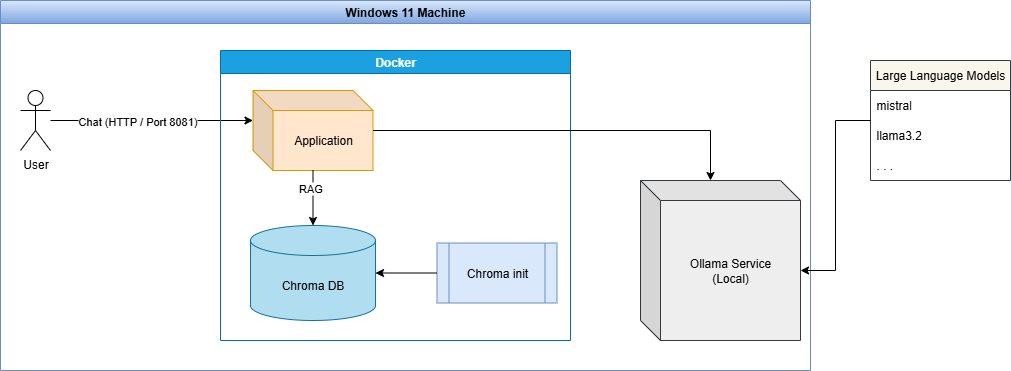

The diagram above was exported from draw.io. Its source (the exported page's mxGraphModel, read from the mxfile embedded in the PNG):
<mxGraphModel dx="1277" dy="958" grid="1" gridSize="10" guides="1" tooltips="1" connect="1" arrows="1" fold="1" page="1" pageScale="1" pageWidth="827" pageHeight="1169" math="0" shadow="0">
  <root>
    <mxCell id="0" />
    <mxCell id="1" parent="0" />
    <mxCell id="aLEHwR972HRS8R3vMf2F-10" value="Windows 11 Machine" style="swimlane;whiteSpace=wrap;html=1;fillColor=#dae8fc;gradientColor=#7ea6e0;strokeColor=#6c8ebf;" vertex="1" parent="1">
      <mxGeometry x="100" y="420" width="810" height="370" as="geometry" />
    </mxCell>
    <mxCell id="aLEHwR972HRS8R3vMf2F-25" style="edgeStyle=orthogonalEdgeStyle;rounded=0;orthogonalLoop=1;jettySize=auto;html=1;entryX=0;entryY=0;entryDx=0;entryDy=30;entryPerimeter=0;" edge="1" parent="aLEHwR972HRS8R3vMf2F-10" source="aLEHwR972HRS8R3vMf2F-3" target="aLEHwR972HRS8R3vMf2F-2">
      <mxGeometry relative="1" as="geometry" />
    </mxCell>
    <mxCell id="aLEHwR972HRS8R3vMf2F-26" value="Chat (HTTP / Port 8081)" style="edgeLabel;html=1;align=center;verticalAlign=middle;resizable=0;points=[];" vertex="1" connectable="0" parent="aLEHwR972HRS8R3vMf2F-25">
      <mxGeometry x="-0.1529" relative="1" as="geometry">
        <mxPoint as="offset" />
      </mxGeometry>
    </mxCell>
    <mxCell id="aLEHwR972HRS8R3vMf2F-3" value="User" style="shape=umlActor;verticalLabelPosition=bottom;verticalAlign=top;html=1;outlineConnect=0;" vertex="1" parent="aLEHwR972HRS8R3vMf2F-10">
      <mxGeometry x="20" y="90" width="30" height="60" as="geometry" />
    </mxCell>
    <mxCell id="aLEHwR972HRS8R3vMf2F-9" value="Docker" style="swimlane;whiteSpace=wrap;html=1;fillColor=#1ba1e2;fontColor=#ffffff;strokeColor=#006EAF;" vertex="1" parent="aLEHwR972HRS8R3vMf2F-10">
      <mxGeometry x="220" y="50" width="350" height="290" as="geometry" />
    </mxCell>
    <mxCell id="aLEHwR972HRS8R3vMf2F-2" value="Application" style="shape=cube;whiteSpace=wrap;html=1;boundedLbl=1;backgroundOutline=1;darkOpacity=0.05;darkOpacity2=0.1;fillColor=#ffe6cc;strokeColor=#d79b00;" vertex="1" parent="aLEHwR972HRS8R3vMf2F-9">
      <mxGeometry x="32.5" y="40" width="120" height="80" as="geometry" />
    </mxCell>
    <mxCell id="aLEHwR972HRS8R3vMf2F-4" value="Chroma init" style="shape=process;whiteSpace=wrap;html=1;backgroundOutline=1;fillColor=#dae8fc;strokeColor=#6c8ebf;" vertex="1" parent="aLEHwR972HRS8R3vMf2F-9">
      <mxGeometry x="216.5" y="192.5" width="120" height="60" as="geometry" />
    </mxCell>
    <mxCell id="aLEHwR972HRS8R3vMf2F-14" value="Chroma DB" style="shape=cylinder3;whiteSpace=wrap;html=1;boundedLbl=1;backgroundOutline=1;size=15;fillColor=#b1ddf0;strokeColor=#10739e;" vertex="1" parent="aLEHwR972HRS8R3vMf2F-9">
      <mxGeometry x="30" y="175" width="125" height="95" as="geometry" />
    </mxCell>
    <mxCell id="aLEHwR972HRS8R3vMf2F-21" style="edgeStyle=orthogonalEdgeStyle;rounded=0;orthogonalLoop=1;jettySize=auto;html=1;entryX=0.5;entryY=0;entryDx=0;entryDy=0;entryPerimeter=0;" edge="1" parent="aLEHwR972HRS8R3vMf2F-9" source="aLEHwR972HRS8R3vMf2F-2" target="aLEHwR972HRS8R3vMf2F-14">
      <mxGeometry relative="1" as="geometry" />
    </mxCell>
    <mxCell id="aLEHwR972HRS8R3vMf2F-22" value="RAG" style="edgeLabel;html=1;align=center;verticalAlign=middle;resizable=0;points=[];" vertex="1" connectable="0" parent="aLEHwR972HRS8R3vMf2F-21">
      <mxGeometry x="-0.3667" y="-3" relative="1" as="geometry">
        <mxPoint as="offset" />
      </mxGeometry>
    </mxCell>
    <mxCell id="aLEHwR972HRS8R3vMf2F-23" style="edgeStyle=orthogonalEdgeStyle;rounded=0;orthogonalLoop=1;jettySize=auto;html=1;entryX=1;entryY=0.5;entryDx=0;entryDy=0;entryPerimeter=0;" edge="1" parent="aLEHwR972HRS8R3vMf2F-9" source="aLEHwR972HRS8R3vMf2F-4" target="aLEHwR972HRS8R3vMf2F-14">
      <mxGeometry relative="1" as="geometry" />
    </mxCell>
    <mxCell id="aLEHwR972HRS8R3vMf2F-11" value="Ollama Service&lt;br&gt;(Local)" style="shape=cube;whiteSpace=wrap;html=1;boundedLbl=1;backgroundOutline=1;darkOpacity=0.05;darkOpacity2=0.1;fillColor=#eeeeee;strokeColor=#36393d;" vertex="1" parent="aLEHwR972HRS8R3vMf2F-10">
      <mxGeometry x="640" y="180" width="160" height="160" as="geometry" />
    </mxCell>
    <mxCell id="aLEHwR972HRS8R3vMf2F-29" style="edgeStyle=orthogonalEdgeStyle;rounded=0;orthogonalLoop=1;jettySize=auto;html=1;entryX=0;entryY=0;entryDx=70;entryDy=0;entryPerimeter=0;" edge="1" parent="aLEHwR972HRS8R3vMf2F-10" source="aLEHwR972HRS8R3vMf2F-2" target="aLEHwR972HRS8R3vMf2F-11">
      <mxGeometry relative="1" as="geometry" />
    </mxCell>
    <mxCell id="aLEHwR972HRS8R3vMf2F-31" value="Large Language Models" style="swimlane;fontStyle=0;childLayout=stackLayout;horizontal=1;startSize=30;horizontalStack=0;resizeParent=1;resizeParentMax=0;resizeLast=0;collapsible=1;marginBottom=0;whiteSpace=wrap;html=1;fillColor=#f9f7ed;strokeColor=#36393d;" vertex="1" parent="1">
      <mxGeometry x="970" y="480" width="140" height="120" as="geometry" />
    </mxCell>
    <mxCell id="aLEHwR972HRS8R3vMf2F-32" value="mistral" style="text;strokeColor=none;fillColor=none;align=left;verticalAlign=middle;spacingLeft=4;spacingRight=4;overflow=hidden;points=[[0,0.5],[1,0.5]];portConstraint=eastwest;rotatable=0;whiteSpace=wrap;html=1;" vertex="1" parent="aLEHwR972HRS8R3vMf2F-31">
      <mxGeometry y="30" width="140" height="30" as="geometry" />
    </mxCell>
    <mxCell id="aLEHwR972HRS8R3vMf2F-33" value="llama3.2" style="text;strokeColor=none;fillColor=none;align=left;verticalAlign=middle;spacingLeft=4;spacingRight=4;overflow=hidden;points=[[0,0.5],[1,0.5]];portConstraint=eastwest;rotatable=0;whiteSpace=wrap;html=1;" vertex="1" parent="aLEHwR972HRS8R3vMf2F-31">
      <mxGeometry y="60" width="140" height="30" as="geometry" />
    </mxCell>
    <mxCell id="aLEHwR972HRS8R3vMf2F-34" value=". . ." style="text;strokeColor=none;fillColor=none;align=left;verticalAlign=middle;spacingLeft=4;spacingRight=4;overflow=hidden;points=[[0,0.5],[1,0.5]];portConstraint=eastwest;rotatable=0;whiteSpace=wrap;html=1;" vertex="1" parent="aLEHwR972HRS8R3vMf2F-31">
      <mxGeometry y="90" width="140" height="30" as="geometry" />
    </mxCell>
    <mxCell id="aLEHwR972HRS8R3vMf2F-35" style="edgeStyle=orthogonalEdgeStyle;rounded=0;orthogonalLoop=1;jettySize=auto;html=1;entryX=0;entryY=0;entryDx=160;entryDy=90;entryPerimeter=0;" edge="1" parent="1" source="aLEHwR972HRS8R3vMf2F-31" target="aLEHwR972HRS8R3vMf2F-11">
      <mxGeometry relative="1" as="geometry" />
    </mxCell>
  </root>
</mxGraphModel>